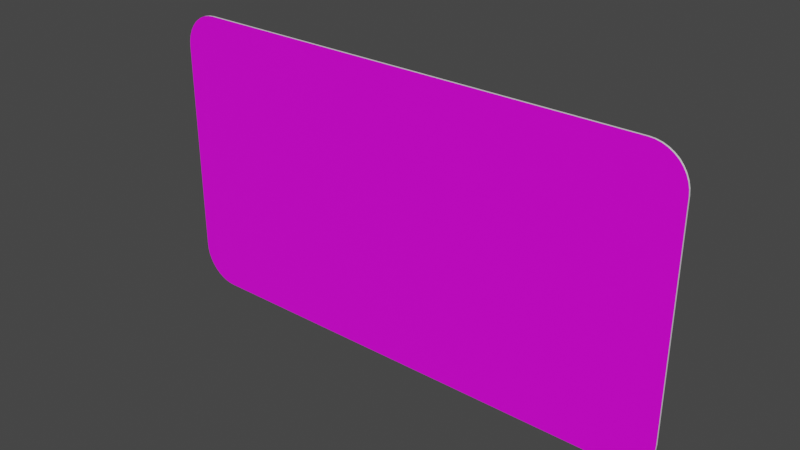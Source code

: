 # Source: rechteck_330_600.blend  (saved by Blender 3.2.14; exported with 4.5.12 LTS)
import bpy
from mathutils import Matrix  # noqa: F401  (used for matrix-valued properties, if any)

bpy.ops.wm.read_factory_settings(use_empty=True)
scene = bpy.context.scene
scene.name = 'Scene'

# ---- collections
col_collection = bpy.data.collections.new('Collection'); scene.collection.children.link(col_collection)

# ---- images (referenced by path relative to the original .blend; pixels are not part of the script)
import os
ASSET_DIR = os.environ.get("B2B_ASSET_DIR", "")  # directory of the original .blend (textures are referenced by path, not embedded)
HERE = os.path.dirname(os.path.abspath(__file__))  # packed textures are extracted next to this script under _unpacked/

def load_image(name, relpath, width, height, colorspace="sRGB"):
    """Load a texture the original file referenced (path relative to the .blend, or extracted next to this script)."""
    p = next((c for c in (os.path.join(HERE, relpath), os.path.join(ASSET_DIR, relpath)) if relpath and os.path.exists(c)), "")
    if p:
        img = bpy.data.images.load(p, check_existing=True)
        img.name = name
    else:  # same state as the original file: an image datablock whose file is absent (Cycles renders it pink)
        img = bpy.data.images.new(name, width, height)
        img.source = "FILE"
        img.filepath = "//" + (relpath or name)
    img.colorspace_settings.name = colorspace
    return img
img_rohling_jpg = load_image('rohling.jpg', 'rohling.jpg', 1024, 1024, 'sRGB')

# ---- materials (node trees are filled in below, after node groups)
mat_material = bpy.data.materials.new('Material')
mat_material.alpha_threshold = 0.0
mat_material.use_transparent_shadow = False
mat_material.line_color = (0.0, 0.0, 0.0, 1.0)
mat_material_001 = bpy.data.materials.new('Material.001')
mat_material_001.use_transparent_shadow = False

# ---- material node trees
mat_material.use_nodes = True; mat_material.node_tree.nodes.clear()
_N = mat_material.node_tree.nodes; _L = mat_material.node_tree.links
n0 = _N.new('ShaderNodeOutputMaterial'); n0.name = 'Material Output'; n0.location = (300, 300)
n1 = _N.new('ShaderNodeBsdfPrincipled'); n1.name = 'Principled BSDF'; n1.location = (10, 300)
n1.distribution = 'GGX'
n1.subsurface_method = 'RANDOM_WALK_SKIN'
n1.inputs[2].default_value = 0.4
n1.inputs[3].default_value = 1.45
n1.inputs[27].default_value = (0.0, 0.0, 0.0, 1.0)
n1.inputs[28].default_value = 1.0
n2 = _N.new('ShaderNodeTexImage'); n2.name = 'Image Texture'; n2.location = (-280, 280)
n2.image = img_rohling_jpg
_L.new(n1.outputs[0], n0.inputs[0])
_L.new(n2.outputs[0], n1.inputs[0])
n0.is_active_output = True
mat_material_001.use_nodes = True; mat_material_001.node_tree.nodes.clear()
_N = mat_material_001.node_tree.nodes; _L = mat_material_001.node_tree.links
n0 = _N.new('ShaderNodeBsdfPrincipled'); n0.name = 'Principled BSDF'; n0.location = (10, 300)
n0.distribution = 'GGX'
n0.subsurface_method = 'RANDOM_WALK_SKIN'
n0.inputs[3].default_value = 1.45
n0.inputs[27].default_value = (0.0, 0.0, 0.0, 1.0)
n0.inputs[28].default_value = 1.0
n1 = _N.new('ShaderNodeOutputMaterial'); n1.name = 'Material Output'; n1.location = (300, 300)
_L.new(n0.outputs[0], n1.inputs[0])
n1.is_active_output = True

# ---- world
world_world = bpy.data.worlds.new('World'); scene.world = world_world
world_world.use_nodes = True; world_world.node_tree.nodes.clear()
_N = world_world.node_tree.nodes; _L = world_world.node_tree.links
n0 = _N.new('ShaderNodeOutputWorld'); n0.name = 'World Output'; n0.location = (300, 300)
n1 = _N.new('ShaderNodeBackground'); n1.name = 'Background'; n1.location = (10, 300)
n1.inputs[0].default_value = (0.05088, 0.05088, 0.05088, 1.0)
_L.new(n1.outputs[0], n0.inputs[0])
n0.is_active_output = True
world_world.color = (0.05088, 0.05088, 0.05088)
world_world.use_sun_shadow = False
world_world.sun_shadow_jitter_overblur = 0.0

# ---- meshes
me_plane = bpy.data.meshes.new('Plane')
me_plane.from_pydata([(-0.2589, 0.0, 0.0), (-0.3, 0.04111, 0.0), (-0.2653, 0.0005062, 0.0), (-0.2716, 0.002012, 0.0), (-0.2776, 0.004481, 0.0), (-0.2831, 0.007852, 0.0), (-0.288, 0.01204, 0.0), (-0.2921, 0.01695, 0.0), (-0.2955, 0.02245, 0.0), (-0.298, 0.02841, 0.0), (-0.2995, 0.03468, 0.0), (0.3, 0.04111, 0.0), (0.2589, 0.0, 0.0), (0.2995, 0.03468, 0.0), (0.298, 0.02841, 0.0), (0.2955, 0.02245, 0.0), (0.2921, 0.01695, 0.0), (0.288, 0.01204, 0.0), (0.2831, 0.007852, 0.0), (0.2776, 0.004481, 0.0), (0.2716, 0.002012, 0.0), (0.2653, 0.0005062, 0.0), (-0.3, 0.2889, 0.0), (-0.2589, 0.33, 0.0), (-0.2995, 0.2953, 0.0), (-0.298, 0.3016, 0.0), (-0.2955, 0.3076, 0.0), (-0.2921, 0.3131, 0.0), (-0.288, 0.318, 0.0), (-0.2831, 0.3221, 0.0), (-0.2776, 0.3255, 0.0), (-0.2716, 0.328, 0.0), (-0.2653, 0.3295, 0.0), (0.2589, 0.33, 0.0), (0.3, 0.2889, 0.0), (0.2653, 0.3295, 0.0), (0.2716, 0.328, 0.0), (0.2776, 0.3255, 0.0), (0.2831, 0.3221, 0.0), (0.288, 0.318, 0.0), (0.2921, 0.3131, 0.0), (0.2955, 0.3076, 0.0), (0.298, 0.3016, 0.0), (0.2995, 0.2953, 0.0), (-0.2589, 0.33, 0.002), (-0.3, 0.2889, 0.002), (-0.2653, 0.3295, 0.002), (-0.2716, 0.328, 0.002), (-0.2776, 0.3255, 0.002), (-0.2831, 0.3221, 0.002), (-0.288, 0.318, 0.002), (-0.2921, 0.3131, 0.002), (-0.2955, 0.3076, 0.002), (-0.298, 0.3016, 0.002), (-0.2995, 0.2953, 0.002), (-0.3, 0.04111, 0.002), (-0.2589, 0.0, 0.002), (-0.2995, 0.03468, 0.002), (-0.298, 0.02841, 0.002), (-0.2955, 0.02245, 0.002), (-0.2921, 0.01695, 0.002), (-0.288, 0.01204, 0.002), (-0.2831, 0.007852, 0.002), (-0.2776, 0.004481, 0.002), (-0.2716, 0.002012, 0.002), (-0.2653, 0.0005062, 0.002), (0.2589, 0.0, 0.002), (0.3, 0.04111, 0.002), (0.2653, 0.0005062, 0.002), (0.2716, 0.002012, 0.002), (0.2776, 0.004481, 0.002), (0.2831, 0.007852, 0.002), (0.288, 0.01204, 0.002), (0.2921, 0.01695, 0.002), (0.2955, 0.02245, 0.002), (0.298, 0.02841, 0.002), (0.2995, 0.03468, 0.002), (0.3, 0.2889, 0.002), (0.2589, 0.33, 0.002), (0.2995, 0.2953, 0.002), (0.298, 0.3016, 0.002), (0.2955, 0.3076, 0.002), (0.2921, 0.3131, 0.002), (0.288, 0.318, 0.002), (0.2831, 0.3221, 0.002), (0.2776, 0.3255, 0.002), (0.2716, 0.328, 0.002), (0.2653, 0.3295, 0.002)], [], [(0, 12, 66, 56), (33, 23, 44, 78), (0, 2, 3, 4, 5, 6, 7, 8, 9, 10, 1, 22, 24, 25, 26, 27, 28, 29, 30, 31, 32, 23, 33, 35, 36, 37, 38, 39, 40, 41, 42, 43, 34, 11, 13, 14, 15, 16, 17, 18, 19, 20, 21, 12), (55, 57, 58, 59, 60, 61, 62, 63, 64, 65, 56, 66, 68, 69, 70, 71, 72, 73, 74, 75, 76, 67, 77, 79, 80, 81, 82, 83, 84, 85, 86, 87, 78, 44, 46, 47, 48, 49, 50, 51, 52, 53, 54, 45), (11, 34, 77, 67), (33, 78, 87, 35), (35, 87, 86, 36), (36, 86, 85, 37), (37, 85, 84, 38), (38, 84, 83, 39), (39, 83, 82, 40), (40, 82, 81, 41), (41, 81, 80, 42), (42, 80, 79, 43), (43, 79, 77, 34), (66, 12, 21, 68), (68, 21, 20, 69), (69, 20, 19, 70), (70, 19, 18, 71), (71, 18, 17, 72), (72, 17, 16, 73), (73, 16, 15, 74), (74, 15, 14, 75), (75, 14, 13, 76), (76, 13, 11, 67), (0, 56, 65, 2), (2, 65, 64, 3), (3, 64, 63, 4), (4, 63, 62, 5), (5, 62, 61, 6), (6, 61, 60, 7), (7, 60, 59, 8), (8, 59, 58, 9), (9, 58, 57, 10), (10, 57, 55, 1), (44, 23, 32, 46), (46, 32, 31, 47), (47, 31, 30, 48), (48, 30, 29, 49), (49, 29, 28, 50), (50, 28, 27, 51), (51, 27, 26, 52), (52, 26, 25, 53), (53, 25, 24, 54), (54, 24, 22, 45), (22, 1, 55, 45)])
me_plane.polygons.foreach_set('material_index', [1, 1, 1, 0, 1, 1, 1, 1, 1, 1, 1, 1, 1, 1, 1, 1, 1, 1, 1, 1, 1, 1, 1, 1, 1, 1, 1, 1, 1, 1, 1, 1, 1, 1, 1, 1, 1, 1, 1, 1, 1, 1, 1, 1, 1, 1])
_uv = me_plane.uv_layers.new(name='UVMap')
_uv.uv.foreach_set('vector', [0.004972, 0.02689, 0.0053, 0.009204, 0.005389, 0.009208, 0.005118, 0.0269, 0.01529, 0.008162, 0.01529, 0.02609, 0.01519, 0.02609, 0.01518, 0.008186, 0.005858, 0.9712, 0.005868, 0.971, 0.005899, 0.9708, 0.00595, 0.9705, 0.006019, 0.9703, 0.006105, 0.9702, 0.006205, 0.97, 0.006318, 0.9699, 0.00644, 0.9698, 0.006568, 0.9697, 0.0067, 0.9697, 0.01178, 0.9697, 0.01191, 0.9697, 0.01204, 0.9698, 0.01216, 0.9699, 0.01227, 0.97, 0.01237, 0.9702, 0.01246, 0.9703, 0.01253, 0.9705, 0.01258, 0.9708, 0.01261, 0.971, 0.01262, 0.9712, 0.01262, 0.9905, 0.01261, 0.9907, 0.01258, 0.991, 0.01253, 0.9912, 0.01246, 0.9914, 0.01237, 0.9916, 0.01227, 0.9917, 0.01216, 0.9919, 0.01204, 0.992, 0.01191, 0.992, 0.01178, 0.992, 0.0067, 0.992, 0.006568, 0.992, 0.00644, 0.992, 0.006318, 0.9919, 0.006205, 0.9917, 0.006105, 0.9916, 0.006019, 0.9914, 0.00595, 0.9912, 0.005899, 0.991, 0.005868, 0.9907, 0.005858, 0.9905, 9.993e-05, 0.1245, 0.0009434, 0.1051, 0.003453, 0.08608, 0.007567, 0.06804, 0.01318, 0.05139, 0.02017, 0.03655, 0.02834, 0.02387, 0.03751, 0.01366, 0.04744, 0.00619, 0.05789, 0.001632, 0.06861, 9.997e-05, 0.9314, 9.993e-05, 0.9421, 0.001632, 0.9526, 0.00619, 0.9625, 0.01366, 0.9717, 0.02387, 0.9798, 0.03655, 0.9868, 0.05139, 0.9924, 0.06804, 0.9965, 0.08608, 0.9991, 0.1051, 0.9999, 0.1245, 0.9999, 0.8744, 0.9991, 0.8939, 0.9965, 0.9129, 0.9924, 0.9309, 0.9868, 0.9476, 0.9798, 0.9624, 0.9717, 0.9751, 0.9625, 0.9853, 0.9526, 0.9928, 0.9421, 0.9973, 0.9314, 0.9989, 0.06861, 0.9989, 0.05789, 0.9973, 0.04744, 0.9928, 0.03751, 0.9853, 0.02834, 0.9751, 0.02017, 0.9624, 0.01318, 0.9476, 0.007567, 0.9309, 0.003453, 0.9129, 0.0009435, 0.8939, 9.993e-05, 0.8744, 0.007152, 0.006189, 0.01339, 0.005619, 0.0134, 0.005792, 0.007166, 0.006404, 0.01529, 0.008162, 0.01518, 0.008186, 0.01511, 0.00769, 0.01519, 0.007637, 0.01519, 0.007637, 0.01511, 0.00769, 0.01501, 0.00727, 0.01508, 0.007205, 0.01508, 0.007205, 0.01501, 0.00727, 0.01489, 0.006898, 0.01495, 0.006818, 0.01495, 0.006818, 0.01489, 0.006898, 0.01474, 0.006571, 0.01479, 0.006475, 0.01479, 0.006475, 0.01474, 0.006571, 0.01456, 0.006294, 0.01461, 0.006184, 0.01461, 0.006184, 0.01456, 0.006294, 0.01436, 0.006072, 0.0144, 0.00595, 0.0144, 0.00595, 0.01436, 0.006072, 0.01414, 0.00591, 0.01417, 0.005778, 0.01417, 0.005778, 0.01414, 0.00591, 0.01391, 0.00581, 0.01393, 0.005671, 0.01393, 0.005671, 0.01391, 0.00581, 0.01367, 0.005774, 0.01367, 0.005624, 0.01367, 0.005624, 0.01367, 0.005774, 0.0134, 0.005792, 0.01339, 0.005619, 0.005389, 0.009208, 0.0053, 0.009204, 0.005338, 0.00878, 0.005405, 0.008802, 0.005405, 0.008802, 0.005338, 0.00878, 0.005388, 0.008411, 0.005448, 0.008445, 0.005448, 0.008445, 0.005388, 0.008411, 0.005458, 0.008066, 0.005515, 0.008113, 0.005515, 0.008113, 0.005458, 0.008066, 0.005554, 0.007738, 0.005609, 0.007802, 0.005609, 0.007802, 0.005554, 0.007738, 0.005682, 0.00742, 0.005734, 0.007504, 0.005734, 0.007504, 0.005682, 0.00742, 0.00585, 0.00711, 0.0059, 0.007219, 0.0059, 0.007219, 0.00585, 0.00711, 0.006069, 0.00681, 0.006114, 0.006951, 0.006114, 0.006951, 0.006069, 0.00681, 0.006353, 0.00653, 0.006393, 0.00671, 0.006393, 0.00671, 0.006353, 0.00653, 0.00672, 0.006297, 0.006746, 0.006516, 0.006746, 0.006516, 0.00672, 0.006297, 0.007152, 0.006189, 0.007166, 0.006404, 0.004972, 0.02689, 0.005118, 0.0269, 0.00508, 0.02766, 0.00496, 0.02766, 0.00496, 0.02766, 0.00508, 0.02766, 0.005103, 0.02831, 0.004996, 0.02834, 0.004996, 0.02834, 0.005103, 0.02831, 0.005175, 0.02888, 0.00508, 0.02893, 0.00508, 0.02893, 0.005175, 0.02888, 0.005289, 0.02938, 0.005205, 0.02946, 0.005205, 0.02946, 0.005289, 0.02938, 0.005437, 0.02982, 0.005365, 0.02992, 0.005365, 0.02992, 0.005437, 0.02982, 0.005617, 0.0302, 0.005555, 0.03031, 0.005555, 0.03031, 0.005617, 0.0302, 0.005825, 0.03051, 0.005774, 0.03064, 0.005774, 0.03064, 0.005825, 0.03051, 0.006062, 0.03076, 0.006022, 0.03091, 0.006022, 0.03091, 0.006062, 0.03076, 0.006328, 0.03094, 0.006303, 0.03111, 0.006303, 0.03111, 0.006328, 0.03094, 0.006632, 0.03102, 0.00663, 0.03122, 0.01519, 0.02609, 0.01529, 0.02609, 0.01526, 0.02654, 0.01519, 0.02652, 0.01519, 0.02652, 0.01526, 0.02654, 0.01523, 0.02693, 0.01516, 0.02691, 0.01516, 0.02691, 0.01523, 0.02693, 0.01518, 0.02731, 0.01511, 0.02727, 0.01511, 0.02727, 0.01518, 0.02731, 0.01509, 0.02767, 0.01503, 0.02761, 0.01503, 0.02761, 0.01509, 0.02767, 0.01498, 0.02802, 0.01492, 0.02795, 0.01492, 0.02795, 0.01498, 0.02802, 0.01482, 0.02839, 0.01476, 0.02828, 0.01476, 0.02828, 0.01482, 0.02839, 0.01459, 0.02878, 0.01453, 0.02863, 0.01453, 0.02863, 0.01459, 0.02878, 0.01427, 0.02919, 0.01421, 0.02898, 0.01421, 0.02898, 0.01427, 0.02919, 0.01381, 0.0296, 0.01376, 0.02931, 0.01376, 0.02931, 0.01381, 0.0296, 0.01323, 0.02979, 0.0132, 0.02955, 0.01323, 0.02979, 0.00663, 0.03122, 0.006632, 0.03102, 0.0132, 0.02955])
me_plane.materials.append(mat_material)
me_plane.materials.append(mat_material_001)
me_plane.update()

# ---- objects
ob_plane = bpy.data.objects.new('Plane', me_plane)

# ---- transforms, parenting, visibility, modifiers, constraints
ob_plane.location = (0.0, 0.0, 0.0)
ob_plane.rotation_euler = (1.571, 0.0, 0.0)

# ---- collection membership
col_collection.objects.link(ob_plane)

# ---- scene / render settings (as saved in the file)
scene.frame_start = 1; scene.frame_end = 250; scene.frame_set(1)
scene.render.engine = 'BLENDER_EEVEE_NEXT'
scene.cycles.sampling_pattern = 'TABULATED_SOBOL'
scene.cycles.use_light_tree = False
scene.view_settings.view_transform = 'Filmic'
bpy.context.view_layer.update()

# ---- added for rendering (the .blend has no active camera and no usable light): camera, sun
cam_auto = bpy.data.cameras.new('AutoCamera')
cam_auto.lens = 50.0
cam_auto.sensor_width = 36.0
cam_auto.clip_end = 1000.0
ob_auto_camera = bpy.data.objects.new('AutoCamera', cam_auto)
scene.collection.objects.link(ob_auto_camera)
ob_auto_camera.location = (0.633562, -0.761275, 0.67185)
ob_auto_camera.rotation_euler = (1.09748, -7.21219e-08, 0.694738)
scene.camera = ob_auto_camera
light_auto_sun = bpy.data.lights.new('AutoSun', 'SUN')
light_auto_sun.energy = 3.0
light_auto_sun.angle = 0.0523599
ob_auto_sun = bpy.data.objects.new('AutoSun', light_auto_sun)
scene.collection.objects.link(ob_auto_sun)
ob_auto_sun.rotation_euler = (0.872665, 0.174533, 0.523599)
bpy.context.view_layer.update()
